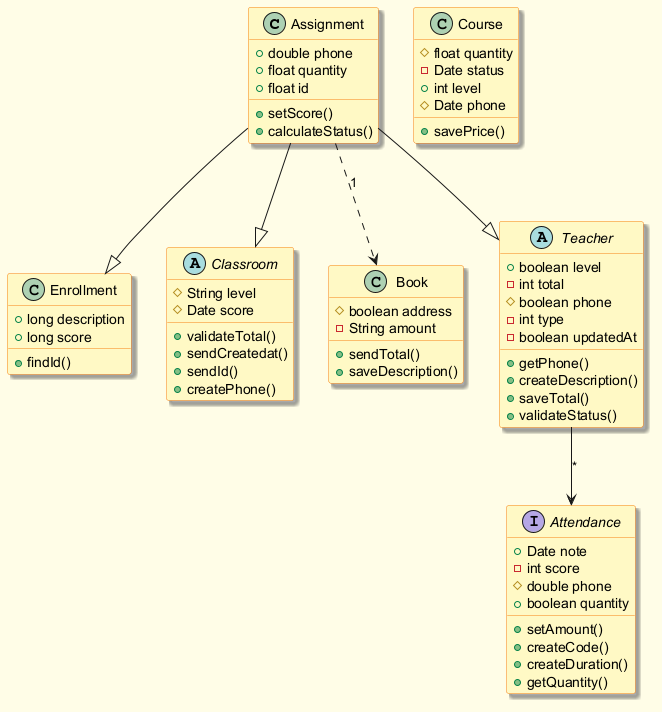

The diagram above was rendered by PlantUML. Its source (embedded in the PNG):
@startuml
skinparam backgroundColor #FFFDE7
skinparam classBackgroundColor #FFF9C4
skinparam classBorderColor #F57F17
skinparam shadowing true
class Assignment {
  +double phone
  +float quantity
  +float id
  +setScore()
  +calculateStatus()
}
class Enrollment {
  +long description
  +long score
  +findId()
}
abstract class Classroom {
  #String level
  #Date score
  +validateTotal()
  +sendCreatedat()
  +sendId()
  +createPhone()
}
class Book {
  #boolean address
  -String amount
  +sendTotal()
  +saveDescription()
}
interface Attendance {
  +Date note
  -int score
  #double phone
  +boolean quantity
  +setAmount()
  +createCode()
  +createDuration()
  +getQuantity()
}
abstract class Teacher {
  +boolean level
  -int total
  #boolean phone
  -int type
  -boolean updatedAt
  +getPhone()
  +createDescription()
  +saveTotal()
  +validateStatus()
}
class Course {
  #float quantity
  -Date status
  +int level
  #Date phone
  +savePrice()
}
Assignment --|> Classroom
Assignment --|> Enrollment
Teacher --> Attendance : "*"
Assignment ..> Book : "1"
Assignment --|> Teacher
@enduml